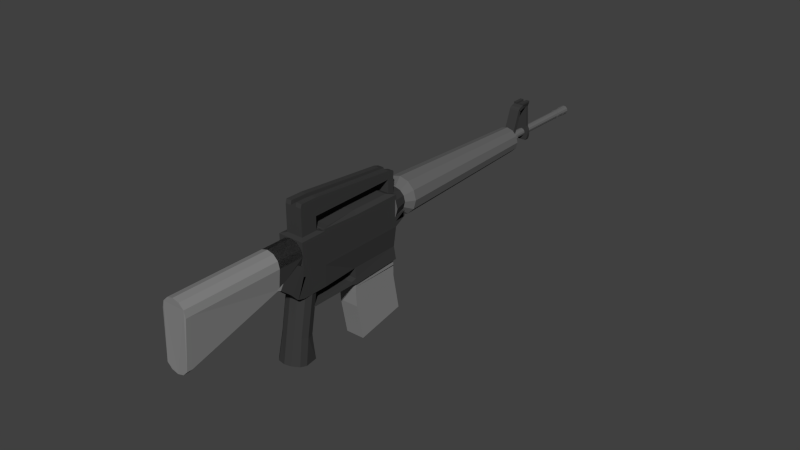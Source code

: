 # Source: LowPoly_M16.blend  (saved by Blender 2.74.0; exported with 4.5.12 LTS)
import bpy
from mathutils import Matrix  # noqa: F401  (used for matrix-valued properties, if any)

bpy.ops.wm.read_factory_settings(use_empty=True)
scene = bpy.context.scene
scene.name = 'Scene'

# ---- collections
col_collection_1 = bpy.data.collections.new('Collection 1'); scene.collection.children.link(col_collection_1)

# ---- materials (node trees are filled in below, after node groups)
mat_handle = bpy.data.materials.new('Handle')
mat_handle.alpha_threshold = 0.0
mat_handle.use_transparent_shadow = False
mat_handle.diffuse_color = (0.04445, 0.04445, 0.04445, 1.0)
mat_handle.roughness = 0.5
mat_handle.specular_intensity = 0.2188
mat_barrel = bpy.data.materials.new('Barrel')
mat_barrel.alpha_threshold = 0.0
mat_barrel.use_transparent_shadow = False
mat_barrel.diffuse_color = (0.1329, 0.1329, 0.1329, 1.0)
mat_barrel.roughness = 0.5
mat_barrel.specular_intensity = 1.0
mat_magazine = bpy.data.materials.new('Magazine')
mat_magazine.alpha_threshold = 0.0
mat_magazine.use_transparent_shadow = False
mat_magazine.diffuse_color = (0.2019, 0.2019, 0.2019, 1.0)
mat_magazine.roughness = 0.5
mat_stock = bpy.data.materials.new('Stock')
mat_stock.alpha_threshold = 0.0
mat_stock.use_transparent_shadow = False
mat_stock.diffuse_color = (0.233, 0.233, 0.233, 1.0)
mat_stock.roughness = 0.5
mat_stock.specular_intensity = 0.0
mat_metal = bpy.data.materials.new('Metal')
mat_metal.alpha_threshold = 0.0
mat_metal.use_transparent_shadow = False
mat_metal.diffuse_color = (0.04446, 0.04446, 0.04446, 1.0)
mat_metal.roughness = 0.5

# ---- material node trees

# ---- world
world_world = bpy.data.worlds.new('World'); scene.world = world_world
world_world.color = (0.05088, 0.05088, 0.05088)
world_world.use_sun_shadow = False
world_world.sun_shadow_jitter_overblur = 0.0
world_world.cycles.sampling_method = 'MANUAL'
world_world.cycles.sample_map_resolution = 256

# ---- meshes
me_cylinder = bpy.data.meshes.new('Cylinder')
me_cylinder.from_pydata([(0.0, 1.485, -0.8264), (0.0, 1.0, 1.0), (0.5, 1.351, -0.8264), (0.5, 0.866, 1.0), (0.966, 0.9848, -0.8264), (0.866, 0.5, 1.0), (1.1, -4.371e-08, -1.0), (1.0, -4.371e-08, 1.0), (0.966, -0.5, -1.0), (0.866, -0.5, 1.0), (0.5, -0.866, -1.0), (0.5, -0.866, 1.0), (1.51e-07, -1.0, -1.0), (1.51e-07, -1.0, 1.0), (-0.6, -0.866, -1.0), (-0.5, -0.866, 1.0), (-0.966, -0.5, -1.0), (-0.866, -0.5, 1.0), (-1.1, -4.649e-07, -1.0), (-1.0, -4.649e-07, 1.0), (-0.966, 0.9848, -0.8264), (-0.866, 0.5, 1.0), (-0.5, 1.351, -0.8264), (-0.5, 0.866, 1.0), (0.5, 0.866, 3.91), (9.353e-08, 1.0, 3.91), (0.866, 0.5, 3.91), (1.0, 1.589e-08, 3.91), (0.866, -0.5, 3.91), (0.5, -0.866, 3.91), (2.445e-07, -1.0, 3.91), (-0.5, -0.866, 3.91), (-0.866, -0.5, 3.91), (-1.0, -4.053e-07, 3.91), (-0.866, 0.5, 3.91), (-0.5, 0.866, 3.91), (0.5, 0.8399, 4.224), (1.138e-07, 0.9698, 4.247), (0.866, 0.4849, 4.161), (1.0, 7.213e-08, 4.076), (0.866, -0.4849, 3.99), (0.5, -0.8399, 3.928), (2.648e-07, -0.9698, 3.905), (-0.5, -0.8399, 3.928), (-0.866, -0.4849, 3.99), (-1.0, -3.364e-07, 4.076), (-0.866, 0.4849, 4.161), (-0.5, 0.8399, 4.224), (0.5, 0.8399, 4.224), (1.138e-07, 0.9698, 4.247), (0.866, 0.4849, 4.161), (1.0, 7.213e-08, 4.076), (0.866, -0.4849, 3.99), (0.5, -0.8399, 3.928), (2.648e-07, -0.9698, 3.905), (-0.5, -0.8399, 3.928), (-0.866, -0.4849, 3.99), (-1.0, -3.364e-07, 4.076), (-0.866, 0.4849, 4.161), (-0.5, 0.8399, 4.224), (-1.0, -0.6946, 3.939), (-1.0, -1.042, 5.909), (-1.0, 1.275, 4.287), (-1.0, 0.9277, 6.256), (1.0, -0.6946, 3.939), (1.0, -1.042, 5.909), (1.0, 1.275, 4.287), (1.0, 0.9277, 6.256), (-1.0, 3.882, 6.777), (-0.9, 4.229, 4.807), (1.0, 3.882, 6.777), (0.8, 4.229, 4.807), (-1.0, 7.821, 7.472), (-0.9, 8.169, 5.502), (1.0, 7.821, 7.472), (0.8, 8.169, 5.502), (0.9, 4.439, 3.619), (-1.0, 4.439, 3.619), (0.9, 8.442, 4.517), (-1.0, 8.442, 4.517), (-1.0, -1.389, 7.878), (-1.0, 0.5804, 8.226), (1.0, 0.5804, 8.226), (1.0, -1.389, 7.878), (-1.0, 3.535, 8.747), (1.0, 3.535, 8.747), (-1.0, 7.474, 9.441), (1.0, 7.474, 9.441), (-1.0, -1.389, 7.878), (-1.0, 0.5804, 8.226), (1.0, 0.5804, 8.226), (1.0, -1.389, 7.878), (-0.6499, -1.06, 8.03), (-0.6499, 0.2196, 8.256), (0.6499, 0.2196, 8.256), (0.6499, -1.06, 8.03), (-0.6499, -1.234, 9.015), (-0.6499, 0.04591, 9.241), (0.6499, 0.04591, 9.241), (0.6499, -1.234, 9.015), (-0.6499, -1.408, 10.0), (-0.6499, -0.1277, 10.23), (0.6499, -0.1277, 10.23), (0.6499, -1.408, 10.0), (-0.6499, 7.309, 10.57), (0.6499, 7.309, 10.57), (-0.6499, 7.26, 10.99), (0.6499, 7.26, 10.99), (-0.6499, 6.875, 10.49), (-0.6499, 6.797, 10.94), (0.6499, 6.797, 10.94), (0.6499, 6.875, 10.49), (-0.6499, 7.67, 8.607), (0.6499, 7.67, 8.607), (0.6499, 7.236, 8.528), (-0.6499, 7.236, 8.528), (-1.0, 0.5535, 8.379), (1.0, 0.5535, 8.379), (-1.0, 3.535, 8.747), (1.0, 3.535, 8.747), (-1.0, 7.474, 9.441), (1.0, 7.474, 9.441), (-0.8, 1.09, 8.473), (0.8, 1.09, 8.473), (-0.8, 3.427, 9.043), (0.8, 3.427, 9.043), (-0.8, 6.578, 9.599), (0.8, 6.578, 9.599), (-1.0, 0.5804, 8.226), (1.0, 0.5804, 8.226), (-0.6499, 0.2196, 8.256), (0.6499, 0.2196, 8.256), (-0.5979, 0.5529, 8.253), (0.5979, 0.5529, 8.253), (-0.5979, 0.5368, 8.344), (0.5979, 0.5368, 8.344), (-0.5979, 0.1059, 8.174), (0.5979, 0.1059, 8.174), (-0.5979, 0.08975, 8.265), (0.5979, 0.08975, 8.265), (-1.0, -0.9671, 5.485), (-1.0, 1.003, 5.832), (1.0, 1.003, 5.832), (1.0, -0.9671, 5.485), (-1.0, 3.957, 6.353), (1.0, 3.957, 6.353), (-1.0, 7.896, 7.047), (1.0, 7.896, 7.047), (-1.0, 8.633, 8.13), (1.0, 8.633, 8.13), (-1.0, 8.707, 7.706), (1.0, 8.707, 7.706), (-1.0, 3.805, 7.215), (-1.0, 7.744, 7.91), (1.0, 3.805, 7.215), (1.0, 7.744, 7.91), (-1.0, 0.8505, 6.694), (1.0, 0.8505, 6.694), (-1.0, -1.119, 6.347), (1.0, -1.119, 6.347), (-1.0, 8.529, 8.083), (-1.0, 8.606, 7.645), (1.0, 8.606, 7.645), (1.0, 8.529, 8.083), (-1.589e-09, 8.578, 9.514), (5.265e-09, 7.339, 9.631), (0.44, 8.599, 9.398), (0.605, 7.367, 9.471), (0.7621, 8.655, 9.081), (1.048, 7.444, 9.035), (0.88, 8.731, 8.648), (1.21, 7.549, 8.439), (0.7621, 8.807, 8.214), (1.048, 7.654, 7.843), (0.44, 8.863, 7.897), (0.605, 7.731, 7.407), (1.313e-07, 8.884, 7.781), (1.88e-07, 7.759, 7.248), (-0.44, 8.863, 7.897), (-0.605, 7.731, 7.407), (-0.7621, 8.807, 8.214), (-1.048, 7.654, 7.843), (-0.88, 8.731, 8.648), (-1.21, 7.549, 8.439), (-0.7621, 8.655, 9.081), (-1.048, 7.444, 9.035), (-0.44, 8.599, 9.398), (-0.605, 7.367, 9.471), (-3.146e-08, 8.968, 10.23), (0.7128, 9.001, 10.04), (1.235, 9.092, 9.523), (1.426, 9.216, 8.821), (1.235, 9.34, 8.119), (0.7128, 9.43, 7.605), (1.838e-07, 9.463, 7.417), (-0.7128, 9.43, 7.605), (-1.235, 9.34, 8.119), (-1.426, 9.216, 8.821), (-1.235, 9.092, 9.523), (-0.7128, 9.001, 10.04), (3.295e-07, 21.69, 12.03), (0.499, 21.71, 11.9), (0.8642, 21.77, 11.54), (0.9979, 21.86, 11.05), (0.8642, 21.95, 10.56), (0.499, 22.01, 10.2), (4.802e-07, 22.03, 10.07), (-0.499, 22.01, 10.2), (-0.8642, 21.95, 10.56), (-0.9979, 21.86, 11.05), (-0.8642, 21.77, 11.54), (-0.499, 21.71, 11.9), (3.203e-07, 21.76, 11.76), (0.3589, 21.78, 11.67), (0.6217, 21.82, 11.41), (0.7178, 21.89, 11.06), (0.6217, 21.95, 10.7), (0.3589, 21.99, 10.44), (4.287e-07, 22.01, 10.35), (-0.3589, 21.99, 10.44), (-0.6217, 21.95, 10.7), (-0.7178, 21.89, 11.06), (-0.6217, 21.82, 11.41), (-0.3589, 21.78, 11.67), (3.203e-07, 21.76, 11.76), (0.3589, 21.78, 11.67), (0.6217, 21.82, 11.41), (0.7178, 21.89, 11.06), (0.6217, 21.95, 10.7), (0.3589, 21.99, 10.44), (4.287e-07, 22.01, 10.35), (-0.3589, 21.99, 10.44), (-0.6217, 21.95, 10.7), (-0.7178, 21.89, 11.06), (-0.6217, 21.82, 11.41), (-0.3589, 21.78, 11.67), (3.588e-07, 22.05, 11.84), (0.3589, 22.06, 11.74), (0.6217, 22.11, 11.48), (0.7178, 22.17, 11.13), (0.6217, 22.23, 10.78), (0.3589, 22.28, 10.52), (4.672e-07, 22.3, 10.42), (-0.3589, 22.28, 10.52), (-0.6217, 22.23, 10.78), (-0.7178, 22.17, 11.13), (-0.6217, 22.11, 11.48), (-0.3589, 22.06, 11.74), (3.546e-07, 22.15, 11.63), (0.2479, 22.16, 11.56), (0.4294, 22.2, 11.39), (0.4958, 22.24, 11.14), (0.4294, 22.28, 10.9), (0.2479, 22.31, 10.72), (4.295e-07, 22.33, 10.65), (-0.2479, 22.31, 10.72), (-0.4294, 22.28, 10.9), (-0.4958, 22.24, 11.14), (-0.4294, 22.2, 11.39), (-0.2479, 22.16, 11.56), (2.738e-07, 22.54, 11.7), (0.2479, 22.55, 11.64), (0.4294, 22.58, 11.46), (0.4958, 22.62, 11.21), (0.4294, 22.67, 10.97), (0.2479, 22.7, 10.79), (3.487e-07, 22.71, 10.73), (-0.2479, 22.7, 10.79), (-0.4294, 22.67, 10.97), (-0.4958, 22.62, 11.21), (-0.4294, 22.58, 11.46), (-0.2479, 22.55, 11.64), (2.658e-07, 22.58, 11.51), (0.1515, 22.58, 11.47), (0.2624, 22.6, 11.36), (0.3029, 22.63, 11.22), (0.2624, 22.65, 11.07), (0.1515, 22.67, 10.96), (3.116e-07, 22.68, 10.92), (-0.1515, 22.67, 10.96), (-0.2624, 22.65, 11.07), (-0.3029, 22.63, 11.22), (-0.2624, 22.6, 11.36), (-0.1515, 22.58, 11.47), (-5.386e-08, 28.39, 12.54), (0.1515, 28.4, 12.5), (0.2624, 28.42, 12.39), (0.3029, 28.45, 12.24), (0.2624, 28.47, 12.09), (0.1515, 28.49, 11.98), (-8.121e-09, 28.5, 11.94), (-0.1515, 28.49, 11.98), (-0.2624, 28.47, 12.09), (-0.3029, 28.45, 12.24), (-0.2624, 28.42, 12.39), (-0.1515, 28.4, 12.5), (-5.118e-08, 28.39, 12.57), (0.1666, 28.4, 12.53), (0.2886, 28.42, 12.41), (0.3332, 28.45, 12.24), (0.2886, 28.47, 12.08), (0.1666, 28.5, 11.96), (-8.612e-10, 28.5, 11.91), (-0.1666, 28.5, 11.96), (-0.2886, 28.47, 12.08), (-0.3332, 28.45, 12.24), (-0.2886, 28.42, 12.41), (-0.1666, 28.4, 12.53), (-3.966e-08, 28.45, 12.58), (0.1666, 28.46, 12.54), (0.2886, 28.48, 12.42), (0.3332, 28.51, 12.25), (0.2886, 28.54, 12.09), (0.1666, 28.56, 11.97), (1.066e-08, 28.57, 11.92), (-0.1666, 28.56, 11.97), (-0.2886, 28.54, 12.09), (-0.3332, 28.51, 12.25), (-0.2886, 28.48, 12.42), (-0.1666, 28.46, 12.54), (-4.24e-08, 28.46, 12.55), (0.15, 28.46, 12.51), (0.2597, 28.48, 12.4), (0.2999, 28.51, 12.25), (0.2597, 28.53, 12.1), (0.15, 28.55, 12.0), (2.887e-09, 28.56, 11.96), (-0.15, 28.55, 12.0), (-0.2597, 28.53, 12.1), (-0.2999, 28.51, 12.25), (-0.2597, 28.48, 12.4), (-0.15, 28.46, 12.51), (-3.387e-08, 28.49, 12.55), (0.15, 28.5, 12.51), (0.2597, 28.52, 12.41), (0.2999, 28.55, 12.26), (0.2597, 28.57, 12.11), (0.15, 28.59, 12.0), (1.141e-08, 28.6, 11.96), (-0.15, 28.59, 12.0), (-0.2597, 28.57, 12.11), (-0.2999, 28.55, 12.26), (-0.2597, 28.52, 12.41), (-0.15, 28.5, 12.51), (-3.194e-08, 28.49, 12.57), (0.1598, 28.5, 12.53), (0.2767, 28.52, 12.42), (0.3195, 28.55, 12.26), (0.2767, 28.57, 12.1), (0.1598, 28.59, 11.99), (1.631e-08, 28.6, 11.94), (-0.1598, 28.59, 11.99), (-0.2767, 28.57, 12.1), (-0.3195, 28.55, 12.26), (-0.2767, 28.52, 12.42), (-0.1598, 28.5, 12.53), (-3.355e-08, 28.51, 12.58), (0.1598, 28.51, 12.53), (0.2767, 28.54, 12.42), (0.3195, 28.56, 12.26), (0.2767, 28.59, 12.1), (0.1598, 28.61, 11.99), (1.47e-08, 28.62, 11.95), (-0.1598, 28.61, 11.99), (-0.2767, 28.59, 12.1), (-0.3195, 28.56, 12.26), (-0.2767, 28.54, 12.42), (-0.1598, 28.51, 12.53), (-3.491e-08, 28.51, 12.55), (0.1438, 28.52, 12.51), (0.2491, 28.54, 12.4), (0.2876, 28.56, 12.26), (0.2491, 28.59, 12.12), (0.1438, 28.61, 12.02), (8.512e-09, 28.61, 11.98), (-0.1438, 28.61, 12.02), (-0.2491, 28.59, 12.12), (-0.2876, 28.56, 12.26), (-0.2491, 28.54, 12.4), (-0.1438, 28.52, 12.51), (-3.491e-08, 28.51, 12.55), (0.1438, 28.52, 12.51), (0.2491, 28.54, 12.4), (0.2876, 28.56, 12.26), (0.2491, 28.59, 12.12), (0.1438, 28.61, 12.02), (8.512e-09, 28.61, 11.98), (-0.1438, 28.61, 12.02), (-0.2491, 28.59, 12.12), (-0.2876, 28.56, 12.26), (-0.2491, 28.54, 12.4), (-0.1438, 28.52, 12.51), (-3.22e-08, 28.55, 12.55), (0.1438, 28.55, 12.51), (0.2491, 28.57, 12.41), (0.2876, 28.6, 12.27), (0.2491, 28.62, 12.13), (0.1438, 28.64, 12.02), (1.123e-08, 28.65, 11.98), (-0.1438, 28.64, 12.02), (-0.2491, 28.62, 12.13), (-0.2876, 28.6, 12.27), (-0.2491, 28.57, 12.41), (-0.1438, 28.55, 12.51), (-3.12e-08, 28.54, 12.58), (0.1582, 28.55, 12.54), (0.274, 28.57, 12.42), (0.3163, 28.6, 12.27), (0.274, 28.62, 12.11), (0.1582, 28.64, 12.0), (1.657e-08, 28.65, 11.96), (-0.1582, 28.64, 12.0), (-0.274, 28.62, 12.11), (-0.3163, 28.6, 12.27), (-0.274, 28.57, 12.42), (-0.1582, 28.55, 12.54), (-3.12e-08, 29.23, 12.7), (0.1582, 29.23, 12.66), (0.274, 29.25, 12.54), (0.3163, 29.28, 12.39), (0.274, 29.31, 12.23), (0.1582, 29.33, 12.12), (1.657e-08, 29.34, 12.08), (-0.1582, 29.33, 12.12), (-0.274, 29.31, 12.23), (-0.3163, 29.28, 12.39), (-0.274, 29.25, 12.54), (-0.1582, 29.23, 12.66), (-2.96e-08, 29.22, 12.73), (0.174, 29.23, 12.69), (0.3014, 29.25, 12.56), (0.348, 29.28, 12.39), (0.3014, 29.31, 12.22), (0.174, 29.33, 12.09), (2.295e-08, 29.34, 12.05), (-0.174, 29.33, 12.09), (-0.3014, 29.31, 12.22), (-0.348, 29.28, 12.39), (-0.3014, 29.25, 12.56), (-0.174, 29.23, 12.69), (-7.811e-08, 29.8, 12.83), (0.174, 29.81, 12.79), (0.3014, 29.83, 12.66), (0.348, 29.86, 12.49), (0.3014, 29.9, 12.32), (0.174, 29.92, 12.19), (-2.557e-08, 29.93, 12.15), (-0.174, 29.92, 12.19), (-0.3014, 29.9, 12.32), (-0.348, 29.86, 12.49), (-0.3014, 29.83, 12.66), (-0.174, 29.81, 12.79), (-0.4, 22.01, 11.58), (-0.4, 22.19, 12.56), (-0.4, 22.31, 11.53), (-0.4, 22.48, 12.51), (0.4, 22.01, 11.58), (0.4, 22.19, 12.56), (0.4, 22.31, 11.53), (0.4, 22.48, 12.51), (-0.4, 22.32, 13.32), (-0.4, 22.61, 13.27), (0.4, 22.61, 13.27), (0.4, 22.32, 13.32), (-0.4, 22.36, 13.43), (-0.4, 22.58, 13.23), (0.4, 22.58, 13.23), (0.4, 22.36, 13.43), (-0.4, 22.49, 13.57), (-0.4, 22.64, 13.31), (0.4, 22.64, 13.31), (0.4, 22.49, 13.57), (-0.4, 22.79, 13.72), (-0.4, 22.84, 13.43), (0.4, 22.84, 13.43), (0.4, 22.79, 13.72), (-0.4, 23.66, 13.88), (-0.3, 23.71, 13.59), (0.3, 23.71, 13.59), (0.4, 23.66, 13.88), (-0.4, 23.38, 13.83), (0.4, 23.38, 13.83), (0.3, 23.43, 13.54), (-0.3, 23.43, 13.54), (-0.4, 24.19, 10.87), (0.4, 24.19, 10.87), (0.4, 23.91, 10.82), (-0.4, 23.91, 10.82), (0.5, 23.88, 10.97), (0.4, 23.71, 11.96), (-0.4, 23.71, 11.96), (-0.5, 23.88, 10.97), (-0.4, 23.99, 12.0), (-0.5, 24.17, 11.02), (0.5, 24.17, 11.02), (0.4, 23.99, 12.0), (-0.1333, 22.48, 12.51), (0.1333, 22.48, 12.51), (0.1333, 22.31, 11.53), (-0.1333, 22.31, 11.53), (0.1333, 22.19, 12.56), (-0.1333, 22.19, 12.56), (-0.1333, 22.01, 11.58), (0.1333, 22.01, 11.58), (-0.1333, 22.61, 13.27), (0.1333, 22.61, 13.27), (0.1333, 22.32, 13.32), (-0.1333, 22.32, 13.32), (-0.1333, 22.58, 13.23), (0.1333, 22.58, 13.23), (0.1333, 22.36, 13.43), (-0.1333, 22.36, 13.43), (-0.1333, 22.64, 13.31), (0.1333, 22.64, 13.31), (0.1333, 22.49, 13.57), (-0.1333, 22.49, 13.57), (-0.1333, 22.84, 13.43), (0.1333, 22.84, 13.43), (0.1333, 22.79, 13.72), (-0.1333, 22.79, 13.72), (-0.1, 23.71, 13.59), (0.1, 23.71, 13.59), (0.1333, 23.66, 13.88), (-0.1333, 23.66, 13.88), (-0.1, 23.43, 13.54), (0.1, 23.43, 13.54), (0.1333, 23.38, 13.83), (-0.1333, 23.38, 13.83), (-0.1333, 24.19, 10.87), (0.1333, 24.19, 10.87), (-0.1333, 23.91, 10.82), (0.1333, 23.91, 10.82), (0.1333, 23.99, 12.0), (-0.1333, 23.99, 12.0), (0.1667, 24.17, 11.02), (-0.1667, 24.17, 11.02), (-0.1333, 23.71, 11.96), (0.1333, 23.71, 11.96), (-0.1667, 23.88, 10.97), (0.1667, 23.88, 10.97), (-0.1333, 22.75, 13.85), (-0.4, 22.75, 13.85), (-0.1333, 23.62, 14.01), (-0.4, 23.62, 14.01), (-0.4, 23.34, 13.96), (0.4, 23.34, 13.96), (0.4, 23.62, 14.01), (0.4, 22.75, 13.85), (-0.1333, 23.34, 13.96), (0.1333, 22.75, 13.85), (0.1333, 23.62, 14.01), (0.1333, 23.34, 13.96), (0.3333, 1.275, 4.287), (-0.3333, 1.275, 4.287), (0.3333, -1.042, 5.909), (-0.3333, -1.042, 5.909), (-0.3333, -0.6946, 3.939), (0.3333, -0.6946, 3.939), (0.3333, 4.229, 4.807), (-0.3333, 4.229, 4.807), (-0.3333, 7.821, 7.472), (0.3333, 7.821, 7.472), (0.3333, 8.169, 5.502), (-0.3333, 8.169, 5.502), (0.3667, 4.439, 3.619), (-0.3667, 4.439, 3.619), (0.3667, 8.442, 4.517), (-0.3667, 8.442, 4.517), (-0.3333, 0.5804, 8.226), (0.3333, 0.5804, 8.226), (0.3333, -1.389, 7.878), (-0.3333, -1.389, 7.878), (-0.3333, 7.474, 9.441), (0.3333, 7.474, 9.441), (-0.3333, 0.5804, 8.226), (0.3333, 0.5804, 8.226), (0.3333, -1.389, 7.878), (-0.3333, -1.389, 7.878), (-0.2166, 0.2196, 8.256), (0.2166, 0.2196, 8.256), (0.2166, -1.06, 8.03), (-0.2166, -1.06, 8.03), (-0.2166, 0.04591, 9.241), (0.2166, 0.04591, 9.241), (0.2166, -1.234, 9.015), (-0.2166, -1.234, 9.015), (-0.2166, -0.1277, 10.23), (0.2166, -0.1277, 10.23), (0.2166, -1.408, 10.0), (-0.2166, -1.408, 10.0), (-0.2166, 7.309, 10.57), (0.2166, 7.309, 10.57), (-0.2166, 7.26, 10.99), (0.2166, 7.26, 10.99), (-0.2166, 6.875, 10.49), (0.2166, 6.875, 10.49), (0.2166, 6.797, 10.94), (-0.2166, 6.797, 10.94), (-0.2166, 7.67, 8.607), (0.2166, 7.67, 8.607), (-0.2166, 7.236, 8.528), (0.2166, 7.236, 8.528), (-0.3333, 0.5535, 8.379), (0.3333, 0.5535, 8.379), (-0.3333, 7.474, 9.441), (0.3333, 7.474, 9.441), (-0.2667, 1.09, 8.473), (0.2667, 1.09, 8.473), (-0.2667, 3.427, 9.043), (0.2667, 3.427, 9.043), (-0.2667, 6.578, 9.599), (0.2667, 6.578, 9.599), (-0.3333, 0.5804, 8.226), (0.3333, 0.5804, 8.226), (-0.2166, 0.2196, 8.256), (0.2166, 0.2196, 8.256), (-0.1993, 0.5529, 8.253), (0.1993, 0.5529, 8.253), (-0.1993, 0.5368, 8.344), (0.1993, 0.5368, 8.344), (-0.1993, 0.1059, 8.174), (0.1993, 0.1059, 8.174), (-0.1993, 0.08975, 8.265), (0.1993, 0.08975, 8.265), (0.3333, 7.896, 7.047), (-0.3333, 7.896, 7.047), (-0.3333, 8.633, 8.13), (0.3333, 8.633, 8.13), (0.3333, 8.707, 7.706), (-0.3333, 8.707, 7.706), (0.3333, -1.119, 6.347), (-0.3333, -1.119, 6.347), (-0.3333, 7.744, 7.91), (0.3333, 7.744, 7.91), (-0.3333, 8.606, 7.645), (0.3333, 8.606, 7.645), (-0.3333, 8.529, 8.083), (0.3333, 8.529, 8.083), (-0.6499, -1.374, 10.29), (-0.6499, -0.09423, 10.51), (0.2166, -0.09423, 10.51), (0.6499, -0.09423, 10.51), (0.6499, -1.374, 10.29), (-0.2166, -1.374, 10.29), (0.2166, 7.247, 11.07), (0.6499, 7.247, 11.07), (-0.6499, 6.83, 11.12), (-0.6499, 7.247, 11.07), (0.6499, 6.83, 11.12), (-0.2166, 6.83, 11.12), (-0.2166, -0.09423, 10.51), (0.2166, -1.374, 10.29), (-0.2166, 7.247, 11.07), (0.2166, 6.83, 11.12), (0.5, -1.366, 7.747), (0.0, -1.389, 7.878), (0.0, -1.389, 7.878), (0.0, -3.359, 7.531), (0.5, -1.366, 7.747), (0.5, -3.336, 7.399), (0.866, -1.302, 7.386), (0.866, -3.272, 7.039), (1.0, -1.216, 6.894), (1.0, -3.185, 6.546), (0.866, -1.129, 6.401), (0.866, -3.098, 6.054), (0.5, -1.065, 6.041), (0.5, -3.035, 5.693), (1.51e-07, -1.042, 5.909), (1.51e-07, -3.012, 5.562), (-0.5, -1.065, 6.041), (-0.5, -3.035, 5.693), (-0.866, -1.129, 6.401), (-0.866, -3.098, 6.054), (-1.0, -1.216, 6.894), (-1.0, -3.185, 6.546), (-0.866, -1.302, 7.386), (-0.866, -3.272, 7.039), (-0.5, -1.366, 7.747), (-0.5, -3.336, 7.399), (0.5, -3.336, 7.399), (0.0, -3.359, 7.531), (0.866, -1.302, 7.386), (0.866, -3.272, 7.039), (1.0, -1.216, 6.894), (1.0, -3.185, 6.546), (0.866, -1.129, 6.401), (0.866, -3.098, 6.054), (0.5, -1.065, 6.041), (0.5, -3.035, 5.693), (1.51e-07, -1.042, 5.909), (1.51e-07, -3.012, 5.562), (-0.5, -1.065, 6.041), (-0.5, -3.035, 5.693), (-0.866, -1.129, 6.401), (-0.866, -3.098, 6.054), (-1.0, -1.216, 6.894), (-1.0, -3.185, 6.546), (-0.866, -1.302, 7.386), (-0.866, -3.272, 7.039), (-0.5, -1.366, 7.747), (-0.5, -3.336, 7.399), (-0.866, -2.925, 5.069), (-0.5, -2.861, 4.709), (-0.5, -1.065, 6.041), (-0.866, -1.302, 7.386), (0.866, -2.925, 5.069), (1.0, -3.185, 6.546), (1.0, -1.216, 6.894), (0.866, -1.129, 6.401), (1.51e-07, -2.838, 4.577), (0.866, -3.272, 7.039), (1.51e-07, -1.042, 5.909), (0.866, -1.302, 7.386), (0.5, -2.861, 4.709), (0.5, -3.336, 7.399), (0.5, -1.065, 6.041), (0.5, -1.366, 7.747), (0.0, -1.389, 7.878), (0.0, -3.359, 7.531), (-1.0, -1.216, 6.894), (-1.0, -3.185, 6.546), (-0.866, -1.302, 7.386), (-0.866, -3.272, 7.039), (-0.5, -1.366, 7.747), (-0.5, -3.336, 7.399), (-0.866, -9.645, 1.769), (-0.5, -9.581, 1.408), (0.866, -9.645, 1.769), (1.0, -10.08, 5.331), (2.503e-07, -9.558, 1.276), (0.866, -10.17, 5.823), (0.5, -9.581, 1.408), (0.5, -10.23, 6.184), (9.934e-08, -10.25, 6.316), (-1.0, -10.08, 5.331), (-0.866, -10.17, 5.823), (-0.5, -10.23, 6.184), (-0.866, -10.05, 1.697), (-0.5, -9.986, 1.337), (0.866, -10.05, 1.697), (1.0, -10.48, 5.26), (2.702e-07, -9.962, 1.205), (0.866, -10.57, 5.752), (0.5, -9.986, 1.337), (0.5, -10.63, 6.112), (1.192e-07, -10.66, 6.244), (-1.0, -10.48, 5.26), (-0.866, -10.57, 5.752), (-0.5, -10.63, 6.112), (-0.2451, 4.533, 3.616), (-0.7353, 4.533, 3.616), (-0.2451, 8.354, 4.484), (-0.7353, 8.354, 4.484), (0.7353, 8.354, 4.484), (0.7353, 4.533, 3.616), (0.2451, 4.533, 3.616), (0.2451, 8.354, 4.484), (-0.2451, 4.586, 3.293), (-0.7353, 4.586, 3.293), (-0.2451, 8.443, 3.956), (-0.7353, 8.443, 3.956), (0.7353, 8.443, 3.956), (0.7353, 4.586, 3.293), (0.2451, 4.586, 3.293), (0.2451, 8.443, 3.956), (-0.2451, 4.608, 3.177), (-0.7353, 4.608, 3.177), (-0.2451, 8.43, 4.019), (-0.7353, 8.43, 4.019), (0.7353, 8.43, 4.019), (0.7353, 4.608, 3.177), (0.2451, 4.608, 3.177), (0.2451, 8.43, 4.019), (-0.2451, 4.685, 2.828), (-0.7353, 4.685, 2.828), (-0.2451, 8.507, 3.67), (-0.7353, 8.507, 3.67), (0.7353, 8.507, 3.67), (0.7353, 4.685, 2.828), (0.2451, 4.685, 2.828), (0.2451, 8.507, 3.67), (-0.2451, 4.685, 2.828), (-0.7353, 4.685, 2.828), (-0.2451, 8.507, 3.67), (-0.7353, 8.507, 3.67), (0.7353, 8.507, 3.67), (0.7353, 4.685, 2.828), (0.2451, 4.685, 2.828), (0.2451, 8.507, 3.67), (-0.2451, 4.939, 1.784), (-0.7353, 4.939, 1.784), (-0.2451, 8.586, 3.202), (-0.7353, 8.586, 3.202), (0.7353, 8.586, 3.202), (0.7353, 4.939, 1.784), (0.2451, 4.939, 1.784), (0.2451, 8.586, 3.202), (-0.2451, 5.976, -0.8862), (-0.7353, 5.976, -0.8862), (-0.2451, 9.624, 0.5314), (-0.7353, 9.624, 0.5314), (0.7353, 9.624, 0.5314), (0.7353, 5.976, -0.8862), (0.2451, 5.976, -0.8862), (0.2451, 9.624, 0.5314), (-1.0, -0.778, 5.464), (-1.0, -0.6261, 5.867), (1.0, -0.778, 5.464), (-0.3333, -0.6261, 5.867), (1.0, -0.6261, 5.867), (0.3333, -0.6261, 5.867), (-0.8, -3.612, 6.451), (-0.8, -3.491, 6.773), (0.8, -3.612, 6.451), (0.8, -4.055, 5.276), (-0.2667, -3.491, 6.773), (0.2667, -4.055, 5.276), (-0.8, -4.055, 5.276), (0.8, -3.491, 6.773), (0.2667, -3.612, 6.451), (0.2667, -3.491, 6.773), (-0.2667, -4.055, 5.276), (-0.2667, -3.612, 6.451), (0.8941, -2.329, 6.275), (0.9687, -1.259, 5.829), (0.9687, -1.112, 6.219), (0.8941, -2.194, 6.635), (-0.3229, -1.112, 6.219), (-0.298, -2.194, 6.635), (0.3229, -1.112, 6.219), (0.298, -2.194, 6.635), (-0.8941, -2.824, 4.962), (0.298, -2.824, 4.962), (-0.298, -2.824, 4.962), (-0.8941, -2.329, 6.275), (-0.9687, -1.259, 5.829), (0.8941, -2.824, 4.962), (-0.9687, -1.112, 6.219), (-0.8941, -2.194, 6.635), (-0.9687, -1.706, 4.643), (0.9687, -1.706, 4.643), (-0.9888, -1.498, 4.143), (-0.9731, -1.724, 4.322), (-0.977, -1.64, 4.379), (-0.9609, -1.899, 4.444), (-0.9434, -2.144, 4.595), (-0.9596, -1.882, 4.577), (0.3296, -1.498, 4.143), (0.3244, -1.724, 4.322), (0.3203, -1.899, 4.444), (0.3145, -2.144, 4.595), (-0.3296, -1.498, 4.143), (-0.3244, -1.724, 4.322), (-0.3203, -1.899, 4.444), (-0.3145, -2.144, 4.595), (0.9434, -2.144, 4.595), (0.9609, -1.899, 4.444), (0.9596, -1.882, 4.577), (0.9731, -1.724, 4.322), (0.9888, -1.498, 4.143), (0.977, -1.64, 4.379), (0.9952, -1.402, 4.059), (1.0, -1.237, 3.987), (1.0, -1.298, 4.085), (0.3333, -1.237, 3.987), (0.3317, -1.402, 4.059), (-1.0, -1.237, 3.987), (-0.9952, -1.402, 4.059), (-1.0, -1.298, 4.085), (-0.3317, -1.402, 4.059), (-0.3333, -1.237, 3.987), (0.2166, 7.409, 10.57), (0.6499, 7.409, 10.57), (0.2166, 7.36, 10.99), (0.6499, 7.36, 10.99), (-0.6499, 7.409, 10.57), (-0.6499, 7.36, 10.99), (0.2166, 7.77, 8.607), (0.6499, 7.77, 8.607), (-0.6499, 7.77, 8.607), (-0.2166, 7.409, 10.57), (-0.2166, 7.36, 10.99), (-0.2166, 7.77, 8.607), (0.2166, 7.283, 11.07), (0.2166, 7.358, 11.0), (0.6499, 7.358, 11.0), (0.6499, 7.283, 11.07), (-0.6499, 7.283, 11.07), (-0.6499, 7.358, 11.0), (-0.2166, 7.358, 11.0), (-0.2166, 7.283, 11.07), (0.1444, 23.77, 11.63), (0.1556, 23.83, 11.3), (-0.1444, 23.77, 11.63), (-0.1556, 23.83, 11.3), (-0.1444, 24.05, 11.68), (-0.1556, 24.11, 11.35), (0.1444, 24.05, 11.68), (0.1556, 24.11, 11.35), (-0.496, 23.75, 11.72), (-0.5433, 23.79, 11.53), (-0.4329, 23.77, 11.63), (-0.5567, 23.81, 11.4), (-0.547, 23.84, 11.2), (-0.4662, 23.83, 11.3), (-0.5433, 24.07, 11.58), (-0.496, 24.03, 11.77), (-0.4329, 24.05, 11.68), (-0.547, 24.12, 11.25), (-0.5567, 24.09, 11.45), (-0.4662, 24.11, 11.35), (0.5527, 23.84, 11.23), (0.5596, 23.81, 11.37), (0.4954, 23.83, 11.3), (0.5404, 23.78, 11.56), (0.5069, 23.76, 11.69), (0.462, 23.77, 11.63), (0.5596, 24.1, 11.42), (0.5527, 24.12, 11.28), (0.4954, 24.11, 11.35), (0.5069, 24.04, 11.74), (0.5404, 24.06, 11.61), (0.462, 24.05, 11.68), (-0.9575, 4.365, 4.037), (-0.9575, 8.326, 4.935), (0.8575, 8.326, 4.935), (0.8575, 4.365, 4.037), (0.3525, 4.365, 4.037), (-0.3525, 4.365, 4.037), (-0.3525, 8.326, 4.935), (0.3525, 8.326, 4.935), (-0.3667, 4.005, 3.659), (-1.0, 4.005, 3.659), (0.8575, 3.971, 3.851), (0.9, 4.005, 3.659), (0.3667, 4.005, 3.659), (0.3525, 3.971, 3.851), (-0.3525, 3.971, 3.851), (-0.9575, 3.971, 3.851), (-0.46, 0.06069, 2.994), (-0.8979, 0.06069, 2.994), (0.8575, 0.03205, 3.156), (0.9, 0.06591, 2.964), (0.3667, 0.06591, 2.964), (0.3525, 0.03205, 3.156), (-0.4502, 0.03727, 3.126), (-0.8686, 0.03727, 3.126)], [], [(0, 1, 3, 2), (2, 3, 5, 4), (4, 5, 7, 6), (6, 7, 9, 8), (8, 9, 11, 10), (10, 11, 13, 12), (12, 13, 15, 14), (14, 15, 17, 16), (16, 17, 19, 18), (18, 19, 21, 20), (1, 23, 35, 25), (22, 23, 1, 0), (20, 21, 23, 22), (0, 2, 4, 6, 8, 10, 12, 14, 16, 18, 20, 22), (25, 35, 47, 37), (23, 21, 34, 35), (21, 19, 33, 34), (19, 17, 32, 33), (17, 15, 31, 32), (15, 13, 30, 31), (13, 11, 29, 30), (11, 9, 28, 29), (9, 7, 27, 28), (7, 5, 26, 27), (5, 3, 24, 26), (3, 1, 25, 24), (37, 47, 59, 49), (35, 34, 46, 47), (34, 33, 45, 46), (33, 32, 44, 45), (32, 31, 43, 44), (31, 30, 42, 43), (30, 29, 41, 42), (29, 28, 40, 41), (28, 27, 39, 40), (27, 26, 38, 39), (26, 24, 36, 38), (24, 25, 37, 36), (48, 49, 59, 58, 57, 56, 55, 54, 53, 52, 51, 50), (47, 46, 58, 59), (46, 45, 57, 58), (45, 44, 56, 57), (44, 43, 55, 56), (43, 42, 54, 55), (42, 41, 53, 54), (41, 40, 52, 53), (40, 39, 51, 52), (39, 38, 50, 51), (38, 36, 48, 50), (36, 37, 49, 48), (140, 141, 62, 60), (553, 62, 69, 559), (142, 143, 64, 66), (868, 870, 852, 842), (557, 552, 66, 64), (632, 153, 86, 572), (924, 925, 79, 77), (142, 66, 71, 145), (154, 155, 87, 85), (141, 63, 68, 144), (624, 147, 75, 562), (145, 71, 75, 147), (153, 152, 84, 86), (144, 68, 72, 146), (564, 565, 750, 756), (926, 927, 76, 78), (931, 926, 78, 566), (76, 927, 934, 935), (570, 83, 91, 576), (85, 87, 121, 119), (86, 84, 118, 120), (152, 156, 81, 84), (157, 154, 85, 82), (630, 159, 83, 570), (159, 157, 82, 83), (156, 158, 80, 81), (576, 91, 95, 580), (83, 82, 90, 91), (568, 81, 89, 574), (81, 80, 88, 89), (580, 95, 99, 584), (91, 90, 94, 95), (89, 93, 130, 128), (89, 88, 92, 93), (584, 99, 103, 588), (95, 94, 98, 99), (578, 93, 97, 582), (93, 92, 96, 97), (103, 102, 641, 642), (99, 98, 102, 103), (108, 109, 106, 104), (97, 96, 100, 101), (652, 592, 882, 890, 891), (110, 111, 105, 107), (591, 593, 874, 872), (594, 108, 115, 600), (582, 97, 108, 594), (593, 596, 653, 644), (102, 98, 111, 110), (97, 101, 109, 108), (600, 115, 112, 598), (108, 104, 112, 115), (105, 111, 114, 113), (599, 591, 872, 878), (119, 121, 127, 125), (120, 118, 124, 126), (572, 86, 120, 604), (84, 81, 116, 118), (82, 85, 119, 117), (82, 117, 135, 133), (607, 123, 125, 609), (609, 125, 127, 611), (604, 120, 126, 610), (118, 116, 122, 124), (117, 119, 125, 123), (603, 117, 123, 607), (612, 128, 130, 614), (94, 90, 129, 131), (579, 94, 131, 615), (574, 89, 128, 612), (133, 135, 139, 137), (116, 81, 132, 134), (602, 116, 134, 618), (569, 82, 133, 617), (621, 137, 139, 623), (134, 132, 136, 138), (618, 134, 138, 622), (617, 133, 137, 621), (69, 144, 146, 73), (70, 145, 147, 74), (625, 146, 150, 629), (62, 141, 144, 69), (67, 142, 145, 70), (67, 65, 143, 142), (61, 63, 141, 140), (627, 149, 151, 628), (74, 147, 151, 149), (146, 72, 148, 150), (561, 74, 149, 627), (63, 61, 158, 156), (65, 67, 157, 159), (554, 65, 159, 630), (67, 70, 154, 157), (68, 63, 156, 152), (72, 68, 152, 153), (70, 74, 155, 154), (633, 155, 163, 637), (634, 161, 160, 636), (155, 74, 162, 163), (560, 72, 161, 634), (72, 153, 160, 161), (164, 165, 167, 166), (166, 167, 169, 168), (168, 169, 171, 170), (170, 171, 173, 172), (172, 173, 175, 174), (174, 175, 177, 176), (176, 177, 179, 178), (178, 179, 181, 180), (180, 181, 183, 182), (182, 183, 185, 184), (167, 165, 187, 185, 183, 181, 179, 177, 175, 173, 171, 169), (186, 187, 165, 164), (184, 185, 187, 186), (186, 164, 188, 199), (199, 188, 200, 211), (184, 186, 199, 198), (182, 184, 198, 197), (180, 182, 197, 196), (178, 180, 196, 195), (176, 178, 195, 194), (174, 176, 194, 193), (172, 174, 193, 192), (170, 172, 192, 191), (168, 170, 191, 190), (166, 168, 190, 189), (164, 166, 189, 188), (211, 200, 212, 223), (198, 199, 211, 210), (197, 198, 210, 209), (196, 197, 209, 208), (195, 196, 208, 207), (194, 195, 207, 206), (193, 194, 206, 205), (192, 193, 205, 204), (191, 192, 204, 203), (190, 191, 203, 202), (189, 190, 202, 201), (188, 189, 201, 200), (223, 212, 224, 235), (210, 211, 223, 222), (209, 210, 222, 221), (208, 209, 221, 220), (207, 208, 220, 219), (206, 207, 219, 218), (205, 206, 218, 217), (204, 205, 217, 216), (203, 204, 216, 215), (202, 203, 215, 214), (201, 202, 214, 213), (200, 201, 213, 212), (235, 224, 236, 247), (222, 223, 235, 234), (221, 222, 234, 233), (220, 221, 233, 232), (219, 220, 232, 231), (218, 219, 231, 230), (217, 218, 230, 229), (216, 217, 229, 228), (215, 216, 228, 227), (214, 215, 227, 226), (213, 214, 226, 225), (212, 213, 225, 224), (247, 236, 248, 259), (234, 235, 247, 246), (233, 234, 246, 245), (232, 233, 245, 244), (231, 232, 244, 243), (230, 231, 243, 242), (229, 230, 242, 241), (228, 229, 241, 240), (227, 228, 240, 239), (226, 227, 239, 238), (225, 226, 238, 237), (224, 225, 237, 236), (259, 248, 260, 271), (246, 247, 259, 258), (245, 246, 258, 257), (244, 245, 257, 256), (243, 244, 256, 255), (242, 243, 255, 254), (241, 242, 254, 253), (240, 241, 253, 252), (239, 240, 252, 251), (238, 239, 251, 250), (237, 238, 250, 249), (236, 237, 249, 248), (271, 260, 272, 283), (258, 259, 271, 270), (257, 258, 270, 269), (256, 257, 269, 268), (255, 256, 268, 267), (254, 255, 267, 266), (253, 254, 266, 265), (252, 253, 265, 264), (251, 252, 264, 263), (250, 251, 263, 262), (249, 250, 262, 261), (248, 249, 261, 260), (283, 272, 284, 295), (270, 271, 283, 282), (269, 270, 282, 281), (268, 269, 281, 280), (267, 268, 280, 279), (266, 267, 279, 278), (265, 266, 278, 277), (264, 265, 277, 276), (263, 264, 276, 275), (262, 263, 275, 274), (261, 262, 274, 273), (260, 261, 273, 272), (295, 284, 296, 307), (282, 283, 295, 294), (281, 282, 294, 293), (280, 281, 293, 292), (279, 280, 292, 291), (278, 279, 291, 290), (277, 278, 290, 289), (276, 277, 289, 288), (275, 276, 288, 287), (274, 275, 287, 286), (273, 274, 286, 285), (272, 273, 285, 284), (307, 296, 308, 319), (294, 295, 307, 306), (293, 294, 306, 305), (292, 293, 305, 304), (291, 292, 304, 303), (290, 291, 303, 302), (289, 290, 302, 301), (288, 289, 301, 300), (287, 288, 300, 299), (286, 287, 299, 298), (285, 286, 298, 297), (284, 285, 297, 296), (319, 308, 320, 331), (306, 307, 319, 318), (305, 306, 318, 317), (304, 305, 317, 316), (303, 304, 316, 315), (302, 303, 315, 314), (301, 302, 314, 313), (300, 301, 313, 312), (299, 300, 312, 311), (298, 299, 311, 310), (297, 298, 310, 309), (296, 297, 309, 308), (331, 320, 332, 343), (318, 319, 331, 330), (317, 318, 330, 329), (316, 317, 329, 328), (315, 316, 328, 327), (314, 315, 327, 326), (313, 314, 326, 325), (312, 313, 325, 324), (311, 312, 324, 323), (310, 311, 323, 322), (309, 310, 322, 321), (308, 309, 321, 320), (343, 332, 344, 355), (330, 331, 343, 342), (329, 330, 342, 341), (328, 329, 341, 340), (327, 328, 340, 339), (326, 327, 339, 338), (325, 326, 338, 337), (324, 325, 337, 336), (323, 324, 336, 335), (322, 323, 335, 334), (321, 322, 334, 333), (320, 321, 333, 332), (355, 344, 356, 367), (342, 343, 355, 354), (341, 342, 354, 353), (340, 341, 353, 352), (339, 340, 352, 351), (338, 339, 351, 350), (337, 338, 350, 349), (336, 337, 349, 348), (335, 336, 348, 347), (334, 335, 347, 346), (333, 334, 346, 345), (332, 333, 345, 344), (367, 356, 368, 379), (354, 355, 367, 366), (353, 354, 366, 365), (352, 353, 365, 364), (351, 352, 364, 363), (350, 351, 363, 362), (349, 350, 362, 361), (348, 349, 361, 360), (347, 348, 360, 359), (346, 347, 359, 358), (345, 346, 358, 357), (344, 345, 357, 356), (379, 368, 380, 391), (366, 367, 379, 378), (365, 366, 378, 377), (364, 365, 377, 376), (363, 364, 376, 375), (362, 363, 375, 374), (361, 362, 374, 373), (360, 361, 373, 372), (359, 360, 372, 371), (358, 359, 371, 370), (357, 358, 370, 369), (356, 357, 369, 368), (391, 380, 392, 403), (378, 379, 391, 390), (377, 378, 390, 389), (376, 377, 389, 388), (375, 376, 388, 387), (374, 375, 387, 386), (373, 374, 386, 385), (372, 373, 385, 384), (371, 372, 384, 383), (370, 371, 383, 382), (369, 370, 382, 381), (368, 369, 381, 380), (403, 392, 404, 415), (390, 391, 403, 402), (389, 390, 402, 401), (388, 389, 401, 400), (387, 388, 400, 399), (386, 387, 399, 398), (385, 386, 398, 397), (384, 385, 397, 396), (383, 384, 396, 395), (382, 383, 395, 394), (381, 382, 394, 393), (380, 381, 393, 392), (415, 404, 416, 427), (402, 403, 415, 414), (401, 402, 414, 413), (400, 401, 413, 412), (399, 400, 412, 411), (398, 399, 411, 410), (397, 398, 410, 409), (396, 397, 409, 408), (395, 396, 408, 407), (394, 395, 407, 406), (393, 394, 406, 405), (392, 393, 405, 404), (427, 416, 428, 439), (414, 415, 427, 426), (413, 414, 426, 425), (412, 413, 425, 424), (411, 412, 424, 423), (410, 411, 423, 422), (409, 410, 422, 421), (408, 409, 421, 420), (407, 408, 420, 419), (406, 407, 419, 418), (405, 406, 418, 417), (404, 405, 417, 416), (439, 428, 440, 451), (426, 427, 439, 438), (425, 426, 438, 437), (424, 425, 437, 436), (423, 424, 436, 435), (422, 423, 435, 434), (421, 422, 434, 433), (420, 421, 433, 432), (419, 420, 432, 431), (418, 419, 431, 430), (417, 418, 430, 429), (416, 417, 429, 428), (440, 441, 442, 443, 444, 445, 446, 447, 448, 449, 450, 451), (438, 439, 451, 450), (437, 438, 450, 449), (436, 437, 449, 448), (435, 436, 448, 447), (434, 435, 447, 446), (433, 434, 446, 445), (432, 433, 445, 444), (431, 432, 444, 443), (430, 431, 443, 442), (429, 430, 442, 441), (428, 429, 441, 440), (453, 455, 454, 452), (497, 459, 458, 498), (459, 457, 456, 458), (501, 453, 452, 502), (503, 498, 458, 456), (500, 457, 463, 506), (506, 463, 467, 510), (457, 459, 462, 463), (496, 455, 461, 504), (455, 453, 460, 461), (510, 467, 471, 514), (463, 462, 466, 467), (504, 461, 465, 508), (461, 460, 464, 465), (514, 471, 475, 518), (467, 466, 470, 471), (508, 465, 469, 512), (465, 464, 468, 469), (519, 527, 548, 540), (471, 470, 474, 475), (512, 469, 473, 516), (469, 468, 472, 473), (523, 520, 477, 476), (481, 482, 478, 479), (538, 491, 487, 530), (483, 480, 476, 477), (473, 472, 480, 483), (516, 473, 483, 524), (475, 474, 482, 481), (526, 518, 549, 551), (530, 487, 484, 528), (491, 493, 484, 487), (494, 488, 486, 485), (534, 494, 485, 529), (521, 478, 495, 532), (898, 923, 922, 918, 920, 899), (478, 482, 489, 495), (915, 917, 892, 893, 914, 913), (483, 477, 492, 490), (492, 533, 896, 908, 907), (524, 483, 490, 536), (904, 909, 493, 491), (922, 915, 913, 918), (893, 895, 538, 539), (482, 525, 537, 489), (525, 524, 536, 537), (897, 899, 534, 535), (477, 520, 533, 492), (520, 521, 532, 533), (493, 535, 528, 484), (535, 534, 529, 528), (486, 531, 529, 485), (531, 530, 528, 529), (527, 523, 542, 548), (519, 518, 526, 527), (474, 517, 525, 482), (517, 516, 524, 525), (488, 539, 531, 486), (539, 538, 530, 531), (479, 478, 521, 522), (522, 521, 520, 523), (470, 513, 517, 474), (513, 512, 516, 517), (522, 526, 551, 550), (527, 526, 522, 523), (466, 509, 513, 470), (509, 508, 512, 513), (468, 515, 519, 472), (515, 514, 518, 519), (462, 505, 509, 466), (505, 504, 508, 509), (464, 511, 515, 468), (511, 510, 514, 515), (459, 497, 505, 462), (497, 496, 504, 505), (460, 507, 511, 464), (507, 506, 510, 511), (453, 501, 507, 460), (501, 500, 506, 507), (452, 454, 499, 502), (502, 499, 498, 503), (457, 500, 503, 456), (500, 501, 502, 503), (455, 496, 499, 454), (496, 497, 498, 499), (551, 545, 546, 550), (549, 547, 545, 551), (541, 540, 548, 544), (544, 548, 542, 543), (479, 522, 550, 546), (518, 475, 547, 549), (475, 481, 545, 547), (476, 480, 544, 543), (481, 479, 546, 545), (480, 472, 541, 544), (523, 476, 543, 542), (472, 519, 540, 541), (74, 561, 635, 162), (561, 560, 634, 635), (162, 635, 637, 163), (635, 634, 636, 637), (153, 632, 636, 160), (632, 633, 637, 636), (61, 555, 631, 158), (555, 554, 630, 631), (72, 560, 626, 148), (560, 561, 627, 626), (148, 626, 629, 150), (626, 627, 628, 629), (65, 554, 811, 810), (554, 555, 809, 811), (147, 624, 628, 151), (624, 625, 629, 628), (132, 616, 620, 136), (616, 617, 621, 620), (135, 619, 623, 139), (619, 618, 622, 623), (136, 620, 622, 138), (620, 621, 623, 622), (81, 568, 616, 132), (568, 569, 617, 616), (117, 603, 619, 135), (603, 602, 618, 619), (90, 575, 613, 129), (575, 574, 612, 613), (93, 578, 614, 130), (578, 579, 615, 614), (129, 613, 615, 131), (613, 612, 614, 615), (116, 602, 606, 122), (602, 603, 607, 606), (121, 605, 611, 127), (605, 604, 610, 611), (124, 608, 610, 126), (608, 609, 611, 610), (122, 606, 608, 124), (606, 607, 609, 608), (87, 573, 605, 121), (573, 572, 604, 605), (112, 104, 876, 880), (590, 591, 599, 598), (114, 601, 599, 113), (601, 600, 598, 599), (109, 101, 639, 646), (586, 587, 596, 597), (98, 583, 595, 111), (583, 582, 594, 595), (111, 595, 601, 114), (595, 594, 600, 601), (589, 586, 650, 643), (597, 596, 593, 592), (598, 112, 880, 883), (591, 590, 592, 593), (586, 597, 649, 650), (588, 587, 586, 589), (94, 579, 583, 98), (579, 578, 582, 583), (96, 585, 589, 100), (585, 584, 588, 589), (92, 581, 585, 96), (581, 580, 584, 585), (82, 569, 575, 90), (569, 568, 574, 575), (88, 577, 581, 92), (577, 576, 580, 581), (158, 631, 571, 80), (631, 630, 570, 571), (80, 571, 577, 88), (571, 570, 576, 577), (564, 76, 935, 936), (565, 564, 936, 932), (925, 930, 567, 79), (930, 931, 566, 567), (566, 78, 754, 757), (567, 566, 757, 752), (146, 625, 563, 73), (625, 624, 562, 563), (155, 633, 573, 87), (633, 632, 572, 573), (60, 62, 553, 556), (556, 553, 552, 557), (140, 60, 867, 869, 806), (870, 866, 848, 852), (66, 552, 558, 71), (552, 553, 559, 558), (643, 650, 639, 638), (653, 648, 645, 644), (640, 641, 648, 653), (639, 650, 649, 646), (646, 649, 652, 647), (642, 641, 640, 651), (106, 109, 646, 647), (101, 100, 638, 639), (588, 103, 642, 651), (596, 587, 640, 653), (107, 105, 873, 875), (587, 588, 651, 640), (110, 107, 645, 648), (597, 592, 652, 649), (100, 589, 643, 638), (102, 110, 648, 641), (708, 707, 706, 709), (696, 698, 699, 697), (656, 658, 659, 657), (718, 717, 713, 708, 709, 716, 712, 704, 705, 720, 722, 724), (694, 696, 697, 695), (658, 660, 661, 659), (716, 714, 710, 712), (692, 694, 695, 693), (660, 662, 663, 661), (712, 710, 703, 704), (690, 692, 693, 691), (662, 664, 665, 663), (704, 703, 702, 705), (688, 690, 691, 689), (664, 666, 667, 665), (705, 702, 721, 720), (686, 688, 689, 687), (666, 668, 669, 667), (720, 721, 723, 722), (684, 686, 687, 685), (668, 670, 671, 669), (655, 700, 698, 696, 694, 692, 690, 688, 686, 684, 682, 654), (682, 684, 685, 683), (670, 672, 673, 671), (698, 700, 701, 699), (654, 682, 683, 680), (672, 674, 675, 673), (700, 655, 681, 701), (655, 654, 680, 681), (674, 676, 677, 675), (659, 661, 663, 665, 667, 669, 671, 673, 675, 677, 679, 657), (678, 656, 657, 679), (676, 678, 679, 677), (709, 706, 714, 716), (680, 683, 685, 687, 689, 691, 693, 695, 697, 699, 701, 681), (656, 678, 676, 674, 672, 670, 668, 666, 664, 662, 660, 658), (713, 711, 707, 708), (722, 723, 725, 724), (717, 715, 711, 713), (724, 725, 719, 718), (718, 719, 715, 717), (719, 725, 737, 734), (734, 737, 749, 746), (725, 723, 736, 737), (723, 721, 735, 736), (721, 702, 726, 735), (715, 719, 734, 733), (714, 706, 728, 732), (711, 715, 733, 731), (710, 714, 732, 730), (707, 711, 731, 729), (703, 710, 730, 727), (706, 707, 729, 728), (702, 703, 727, 726), (745, 746, 749, 748, 747, 738, 739, 742, 744, 740, 741, 743), (737, 736, 748, 749), (736, 735, 747, 748), (735, 726, 738, 747), (733, 734, 746, 745), (732, 728, 740, 744), (731, 733, 745, 743), (730, 732, 744, 742), (729, 731, 743, 741), (727, 730, 742, 739), (728, 729, 741, 740), (726, 727, 739, 738), (756, 750, 758, 764), (757, 754, 762, 765), (752, 757, 765, 760), (76, 564, 756, 755), (77, 79, 753, 751), (78, 76, 755, 754), (79, 567, 752, 753), (565, 77, 751, 750), (764, 758, 766, 772), (765, 762, 770, 773), (760, 765, 773, 768), (755, 756, 764, 763), (751, 753, 761, 759), (754, 755, 763, 762), (753, 752, 760, 761), (750, 751, 759, 758), (772, 766, 774, 780), (773, 770, 778, 781), (768, 773, 781, 776), (763, 764, 772, 771), (759, 761, 769, 767), (762, 763, 771, 770), (761, 760, 768, 769), (758, 759, 767, 766), (780, 774, 782, 788), (781, 778, 786, 789), (776, 781, 789, 784), (771, 772, 780, 779), (767, 769, 777, 775), (770, 771, 779, 778), (769, 768, 776, 777), (766, 767, 775, 774), (788, 782, 790, 796), (789, 786, 794, 797), (784, 789, 797, 792), (779, 780, 788, 787), (775, 777, 785, 783), (778, 779, 787, 786), (777, 776, 784, 785), (774, 775, 783, 782), (796, 790, 798, 804), (797, 794, 802, 805), (792, 797, 805, 800), (787, 788, 796, 795), (783, 785, 793, 791), (786, 787, 795, 794), (785, 784, 792, 793), (782, 783, 791, 790), (798, 799, 801, 800), (803, 804, 805, 802), (804, 798, 800, 805), (795, 796, 804, 803), (791, 793, 801, 799), (794, 795, 803, 802), (793, 792, 800, 801), (790, 791, 799, 798), (832, 834, 822, 818), (810, 811, 830, 826), (831, 829, 816, 821), (809, 807, 838, 828), (834, 832, 846, 855), (858, 857, 859, 861, 841), (64, 143, 808, 864, 863), (555, 61, 807, 809), (866, 862, 860, 848), (823, 812, 818, 822), (816, 813, 812, 823), (819, 821, 820, 814), (821, 816, 823, 820), (814, 820, 817, 815), (820, 823, 822, 817), (837, 833, 851, 856), (811, 809, 828, 830), (807, 806, 836, 838), (824, 827, 819, 814), (829, 839, 813, 816), (833, 837, 815, 817), (839, 835, 812, 813), (835, 832, 818, 812), (824, 837, 856, 858, 841, 825), (827, 831, 821, 819), (837, 824, 814, 815), (834, 833, 817, 822), (835, 839, 838, 836), (839, 829, 828, 838), (556, 557, 865, 871), (833, 834, 855, 851), (844, 843, 845, 847, 840), (829, 831, 830, 828), (831, 827, 826, 830), (827, 824, 825, 826), (832, 835, 836, 840, 847, 846), (808, 810, 826, 825), (843, 853, 854, 845), (557, 64, 863, 865), (60, 556, 871, 867), (849, 859, 857, 850), (806, 869, 868, 842, 844, 840, 836), (853, 849, 850, 854), (842, 843, 844), (845, 846, 847), (856, 857, 858), (859, 860, 861), (848, 860, 859, 849), (856, 851, 850, 857), (852, 848, 849, 853), (851, 855, 854, 850), (842, 852, 853, 843), (855, 846, 845, 854), (862, 863, 864), (867, 868, 869), (865, 863, 862, 866), (867, 871, 870, 868), (871, 865, 866, 870), (862, 864, 808, 825, 841, 861, 860), (881, 876, 877, 882), (106, 647, 888, 889, 877), (872, 873, 879, 878), (876, 881, 883, 880), (873, 872, 874, 875), (593, 644, 884, 885, 874), (644, 645, 887, 884), (113, 599, 878, 879), (882, 877, 889, 890), (104, 106, 877, 876), (105, 113, 879, 873), (645, 107, 875, 886, 887), (592, 590, 881, 882), (647, 652, 891, 888), (590, 598, 883, 881), (884, 887, 886, 885), (888, 891, 890, 889), (875, 874, 885, 886), (533, 532, 898, 896), (896, 898, 899, 897), (906, 908, 896, 897, 911, 910), (909, 911, 897, 535, 493), (537, 536, 894, 892), (892, 894, 895, 893), (495, 489, 916, 921), (912, 914, 893, 539, 488), (901, 906, 910, 903), (536, 490, 900, 902, 894), (894, 902, 901, 903, 905, 895), (895, 905, 904, 491, 538), (899, 920, 919, 494, 534), (489, 537, 892, 917, 916), (532, 495, 921, 923, 898), (900, 901, 902), (903, 904, 905), (906, 907, 908), (909, 910, 911), (906, 901, 900, 907), (909, 904, 903, 910), (490, 492, 907, 900), (912, 913, 914), (915, 916, 917), (918, 919, 920), (921, 922, 923), (915, 922, 921, 916), (912, 919, 918, 913), (919, 912, 488, 494), (563, 562, 931, 930), (73, 563, 930, 925), (558, 559, 929, 928), (71, 558, 928, 927), (559, 69, 924, 929), (562, 75, 926, 931), (75, 71, 927, 926), (69, 73, 925, 924), (937, 938, 946, 945), (934, 937, 945, 942), (938, 939, 947, 946), (77, 565, 932, 933), (929, 924, 939, 938), (927, 928, 937, 934), (928, 929, 938, 937), (924, 77, 933, 939), (946, 947, 941, 940), (942, 945, 944, 943), (945, 946, 940, 944), (939, 933, 941, 947), (932, 936, 944, 940), (936, 935, 943, 944), (935, 934, 942, 943), (933, 932, 940, 941)])
me_cylinder.polygons.foreach_set('material_index', [0, 0, 0, 0, 0, 0, 0, 0, 0, 0, 0, 0, 0, 0, 0, 0, 0, 0, 0, 0, 0, 0, 0, 0, 0, 0, 1, 0, 0, 0, 1, 1, 1, 1, 0, 0, 0, 0, 1, 1, 1, 1, 1, 1, 1, 1, 1, 1, 1, 1, 4, 4, 4, 4, 4, 4, 4, 4, 4, 4, 4, 4, 4, 4, 0, 4, 4, 4, 0, 0, 0, 4, 4, 0, 4, 4, 4, 0, 0, 0, 4, 4, 0, 4, 4, 4, 4, 4, 4, 4, 4, 4, 4, 4, 4, 4, 4, 4, 4, 4, 0, 4, 4, 4, 4, 4, 0, 4, 4, 4, 4, 4, 4, 4, 4, 4, 4, 0, 0, 0, 4, 0, 0, 0, 0, 4, 4, 0, 4, 4, 4, 4, 4, 4, 4, 4, 4, 4, 0, 4, 4, 0, 4, 4, 4, 4, 4, 0, 4, 0, 4, 4, 4, 4, 4, 4, 4, 4, 4, 4, 4, 1, 4, 4, 1, 1, 1, 1, 1, 1, 1, 1, 1, 1, 1, 1, 1, 1, 1, 1, 1, 1, 1, 1, 1, 1, 1, 1, 1, 1, 1, 1, 1, 1, 1, 1, 1, 1, 1, 1, 1, 1, 1, 1, 1, 1, 1, 1, 1, 1, 1, 1, 1, 1, 1, 1, 1, 1, 1, 1, 1, 1, 1, 1, 1, 1, 1, 1, 1, 1, 1, 1, 1, 1, 1, 1, 1, 1, 1, 1, 1, 1, 1, 1, 1, 1, 1, 1, 1, 1, 1, 1, 1, 1, 1, 1, 1, 1, 1, 1, 1, 1, 1, 1, 1, 1, 1, 1, 1, 1, 1, 1, 1, 1, 1, 1, 1, 1, 1, 1, 1, 1, 1, 1, 1, 1, 1, 1, 1, 1, 1, 1, 1, 1, 1, 1, 1, 1, 1, 1, 1, 1, 1, 1, 1, 1, 1, 1, 1, 1, 1, 1, 1, 1, 1, 1, 1, 1, 1, 1, 1, 1, 1, 1, 1, 1, 1, 1, 1, 1, 1, 1, 1, 1, 1, 1, 1, 1, 1, 1, 1, 1, 1, 1, 1, 1, 1, 1, 1, 1, 1, 1, 1, 1, 1, 1, 1, 1, 1, 1, 1, 1, 1, 1, 1, 1, 1, 1, 1, 1, 1, 1, 1, 1, 1, 1, 1, 1, 1, 1, 1, 1, 1, 1, 1, 1, 1, 1, 1, 1, 1, 1, 1, 1, 1, 1, 1, 1, 1, 1, 1, 1, 1, 1, 1, 1, 1, 1, 1, 1, 1, 1, 1, 1, 1, 1, 1, 1, 1, 1, 1, 1, 1, 1, 1, 1, 1, 1, 1, 4, 4, 4, 4, 0, 4, 4, 4, 4, 4, 4, 4, 0, 4, 4, 4, 0, 4, 0, 4, 4, 4, 4, 4, 4, 4, 4, 4, 4, 4, 4, 4, 4, 4, 4, 4, 4, 4, 4, 4, 4, 4, 4, 4, 4, 4, 4, 4, 4, 4, 4, 4, 4, 0, 4, 4, 4, 4, 4, 4, 4, 4, 4, 4, 4, 4, 0, 4, 4, 0, 0, 4, 4, 4, 4, 4, 4, 4, 4, 0, 0, 4, 4, 4, 4, 4, 4, 4, 4, 4, 0, 4, 4, 4, 4, 4, 0, 0, 0, 0, 0, 4, 0, 0, 0, 0, 0, 4, 0, 0, 0, 4, 4, 0, 0, 4, 4, 0, 0, 0, 0, 0, 0, 0, 0, 0, 0, 4, 0, 4, 4, 4, 4, 4, 4, 4, 4, 0, 0, 4, 4, 0, 0, 4, 4, 4, 4, 4, 4, 0, 4, 0, 4, 4, 4, 4, 4, 4, 4, 4, 4, 0, 0, 4, 4, 0, 0, 0, 0, 0, 0, 4, 4, 0, 0, 4, 4, 4, 0, 4, 4, 4, 4, 4, 4, 4, 4, 4, 4, 4, 4, 4, 4, 4, 4, 4, 4, 4, 4, 4, 4, 4, 0, 0, 0, 0, 0, 3, 0, 0, 3, 0, 0, 3, 0, 0, 3, 0, 0, 0, 0, 0, 0, 0, 4, 0, 0, 4, 0, 0, 4, 0, 0, 0, 4, 0, 0, 4, 4, 4, 4, 4, 3, 3, 3, 3, 3, 3, 3, 3, 3, 3, 3, 3, 3, 3, 3, 3, 3, 3, 3, 3, 3, 3, 3, 3, 3, 3, 3, 3, 0, 3, 0, 0, 0, 3, 0, 0, 3, 3, 3, 3, 3, 3, 3, 3, 3, 3, 3, 0, 3, 0, 0, 0, 3, 3, 3, 3, 3, 3, 3, 3, 0, 0, 0, 0, 0, 3, 3, 3, 3, 3, 3, 3, 3, 3, 3, 3, 3, 3, 3, 3, 3, 3, 0, 0, 0, 4, 4, 4, 0, 4, 0, 0, 0, 0, 0, 0, 4, 0, 4, 0, 0, 3, 0, 4, 4, 0, 3, 0, 4, 4, 4, 4, 4, 0, 4, 4, 4, 4, 4, 4, 4, 4, 4, 4, 4, 4, 4, 4, 4, 4, 4, 4, 4, 4, 4, 4, 4, 4, 4, 4, 4, 4, 4, 4, 4, 4, 4, 0, 4, 4, 4, 4, 4, 4, 4, 4, 4, 4, 4, 0, 4, 4, 4, 0, 4, 4, 4, 4, 4, 4, 4, 4, 4, 4, 4, 0, 0, 4, 4, 4, 0, 0, 0, 0, 4, 4, 4, 4, 4, 4, 4, 4, 4, 4, 4, 4, 4, 4, 0, 4, 4, 4, 4, 4, 4, 4, 4, 0, 0, 4, 0])
me_cylinder.materials.append(mat_handle)
me_cylinder.materials.append(mat_barrel)
me_cylinder.materials.append(mat_magazine)
me_cylinder.materials.append(mat_stock)
me_cylinder.materials.append(mat_metal)
me_cylinder.use_remesh_preserve_volume = False
me_cylinder.use_remesh_preserve_attributes = False
me_cylinder.use_mirror_vertex_groups = False
me_cylinder.update()

# ---- objects
ob_cylinder = bpy.data.objects.new('Cylinder', me_cylinder)

# ---- transforms, parenting, visibility, modifiers, constraints
ob_cylinder.location = (0.0, 0.0, 0.0)
ob_cylinder.rotation_euler = (-0.1745, -0.0, 0.0)
ob_cylinder.lineart.crease_threshold = 0.0

# ---- collection membership
col_collection_1.objects.link(ob_cylinder)

# ---- scene / render settings (as saved in the file)
scene.frame_start = 1; scene.frame_end = 250; scene.frame_set(1)
scene.render.engine = 'BLENDER_EEVEE_NEXT'
scene.render.resolution_percentage = 50
scene.render.dither_intensity = 0.0
scene.cycles.use_denoising = False
scene.cycles.samples = 10
scene.cycles.sampling_pattern = 'TABULATED_SOBOL'
scene.cycles.light_sampling_threshold = 0.0
scene.cycles.use_adaptive_sampling = False
scene.cycles.use_light_tree = False
scene.cycles.blur_glossy = 0.0
scene.cycles.pixel_filter_type = 'GAUSSIAN'
scene.cycles.sample_clamp_indirect = 0.0
scene.view_settings.view_transform = 'Standard'
bpy.context.view_layer.update()

# ---- added for rendering (the .blend has no active camera and no usable light): camera, sun
cam_auto = bpy.data.cameras.new('AutoCamera')
cam_auto.lens = 50.0
cam_auto.sensor_width = 36.0
cam_auto.clip_end = 1000.0
ob_auto_camera = bpy.data.objects.new('AutoCamera', cam_auto)
scene.collection.objects.link(ob_auto_camera)
ob_auto_camera.location = (44.3408, -42.5919, 40.2036)
ob_auto_camera.rotation_euler = (1.09748, -7.21219e-08, 0.694738)
scene.camera = ob_auto_camera
light_auto_sun = bpy.data.lights.new('AutoSun', 'SUN')
light_auto_sun.energy = 3.0
light_auto_sun.angle = 0.0523599
ob_auto_sun = bpy.data.objects.new('AutoSun', light_auto_sun)
scene.collection.objects.link(ob_auto_sun)
ob_auto_sun.rotation_euler = (0.872665, 0.174533, 0.523599)
bpy.context.view_layer.update()
